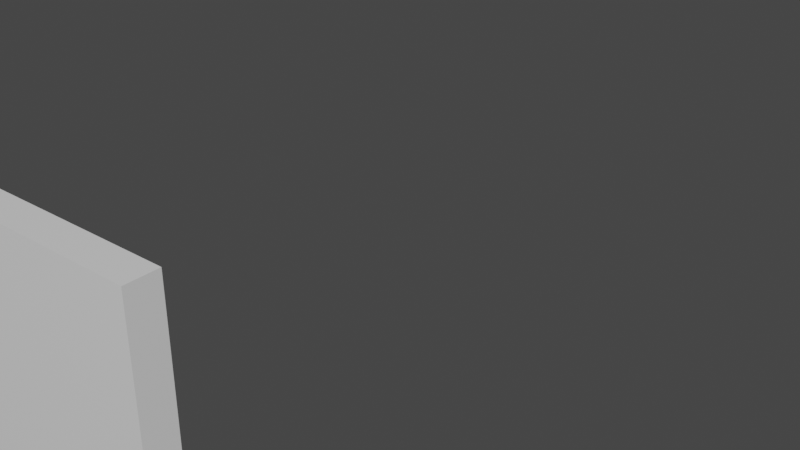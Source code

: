 # Source: ik.blend  (saved by Blender 2.93.21; exported with 4.5.12 LTS)
import bpy
from mathutils import Matrix  # noqa: F401  (used for matrix-valued properties, if any)

bpy.ops.wm.read_factory_settings(use_empty=True)
scene = bpy.context.scene
scene.name = 'Scene'

# ---- collections
col_collection = bpy.data.collections.new('Collection'); scene.collection.children.link(col_collection)

# ---- materials (node trees are filled in below, after node groups)
mat_material = bpy.data.materials.new('Material')
mat_material.alpha_threshold = 0.0
mat_material.use_transparent_shadow = False
mat_material.line_color = (0.0, 0.0, 0.0, 1.0)

# ---- material node trees
mat_material.use_nodes = True; mat_material.node_tree.nodes.clear()
_N = mat_material.node_tree.nodes; _L = mat_material.node_tree.links
n0 = _N.new('ShaderNodeOutputMaterial'); n0.name = 'Material Output'; n0.location = (300, 300)
n1 = _N.new('ShaderNodeBsdfPrincipled'); n1.name = 'Principled BSDF'; n1.location = (10, 300)
n1.distribution = 'GGX'
n1.subsurface_method = 'BURLEY'
n1.inputs[2].default_value = 0.4
n1.inputs[3].default_value = 1.45
n1.inputs[27].default_value = (0.0, 0.0, 0.0, 1.0)
n1.inputs[28].default_value = 1.0
_L.new(n1.outputs[0], n0.inputs[0])
n0.is_active_output = True

# ---- world
world_world = bpy.data.worlds.new('World'); scene.world = world_world
world_world.use_nodes = True; world_world.node_tree.nodes.clear()
_N = world_world.node_tree.nodes; _L = world_world.node_tree.links
n0 = _N.new('ShaderNodeOutputWorld'); n0.name = 'World Output'; n0.location = (300, 300)
n1 = _N.new('ShaderNodeBackground'); n1.name = 'Background'; n1.location = (10, 300)
n1.inputs[0].default_value = (0.05088, 0.05088, 0.05088, 1.0)
_L.new(n1.outputs[0], n0.inputs[0])
n0.is_active_output = True
world_world.color = (0.05088, 0.05088, 0.05088)
world_world.use_sun_shadow = False
world_world.sun_shadow_jitter_overblur = 0.0

# ---- meshes
me_cube = bpy.data.meshes.new('Cube')
me_cube.from_pydata([(1.0, 1.0, 1.0), (1.0, 1.0, -1.0), (1.0, -1.0, 1.0), (1.0, -1.0, -1.0), (-1.0, 1.0, 1.0), (-1.0, 1.0, -1.0), (-1.0, -1.0, 1.0), (-1.0, -1.0, -1.0)], [], [(0, 4, 6, 2), (3, 2, 6, 7), (7, 6, 4, 5), (5, 1, 3, 7), (1, 0, 2, 3), (5, 4, 0, 1)])
_uv = me_cube.uv_layers.new(name='UVMap')
_uv.uv.foreach_set('vector', [0.625, 0.5, 0.875, 0.5, 0.875, 0.75, 0.625, 0.75, 0.375, 0.75, 0.625, 0.75, 0.625, 1.0, 0.375, 1.0, 0.375, 0.0, 0.625, 0.0, 0.625, 0.25, 0.375, 0.25, 0.125, 0.5, 0.375, 0.5, 0.375, 0.75, 0.125, 0.75, 0.375, 0.5, 0.625, 0.5, 0.625, 0.75, 0.375, 0.75, 0.375, 0.25, 0.625, 0.25, 0.625, 0.5, 0.375, 0.5])
me_cube.materials.append(mat_material)
me_cube.use_remesh_preserve_volume = False
me_cube.use_remesh_preserve_attributes = False
me_cube.use_mirror_vertex_groups = False
me_cube.update()
arm_armature = bpy.data.armatures.new('Armature')  # bones are not reproduced

# ---- objects
ob_cube = bpy.data.objects.new('Cube', me_cube)
ob_armature = bpy.data.objects.new('Armature', arm_armature)

# ---- transforms, parenting, visibility, modifiers, constraints
ob_cube.parent = ob_armature
ob_cube.matrix_parent_inverse = Matrix(((1.0, -0.0, 0.0, -0.0), (-0.0, 0.0, 1.0, -4.0), (0.0, -1.0, 0.0, -0.0), (0.0, 0.0, -0.0, 1.0)))
ob_cube.location = (0.0, 0.0, 2.0)
ob_cube.scale = (1.0, 1.0, 0.05)
ob_cube.lock_rotations_4d = False
ob_cube.empty_display_type = 'ARROWS'
ob_cube.lineart.crease_threshold = 0.0
ob_armature.location = (0.0, 0.0, 2.0)
ob_armature.show_in_front = True
ob_armature.lineart.crease_threshold = 0.0

# ---- collection membership
col_collection.objects.link(ob_cube)
col_collection.objects.link(ob_armature)

# ---- scene / render settings (as saved in the file)
scene.frame_start = 1; scene.frame_end = 100; scene.frame_set(1)
scene.render.engine = 'BLENDER_EEVEE_NEXT'
scene.cycles.use_denoising = False
scene.cycles.samples = 128
scene.cycles.sampling_pattern = 'TABULATED_SOBOL'
scene.cycles.use_adaptive_sampling = False
scene.cycles.use_light_tree = False
scene.view_settings.view_transform = 'Filmic'
bpy.context.view_layer.update()

# ---- added for rendering (the .blend has no active camera and no usable light): camera, sun
cam_auto = bpy.data.cameras.new('AutoCamera')
cam_auto.lens = 50.0
cam_auto.sensor_width = 36.0
cam_auto.clip_end = 1000.0
ob_auto_camera = bpy.data.objects.new('AutoCamera', cam_auto)
scene.collection.objects.link(ob_auto_camera)
ob_auto_camera.location = (2.61857, -3.14228, 4.09485)
ob_auto_camera.rotation_euler = (1.09748, -7.21219e-08, 0.694738)
scene.camera = ob_auto_camera
light_auto_sun = bpy.data.lights.new('AutoSun', 'SUN')
light_auto_sun.energy = 3.0
light_auto_sun.angle = 0.0523599
ob_auto_sun = bpy.data.objects.new('AutoSun', light_auto_sun)
scene.collection.objects.link(ob_auto_sun)
ob_auto_sun.rotation_euler = (0.872665, 0.174533, 0.523599)
bpy.context.view_layer.update()
